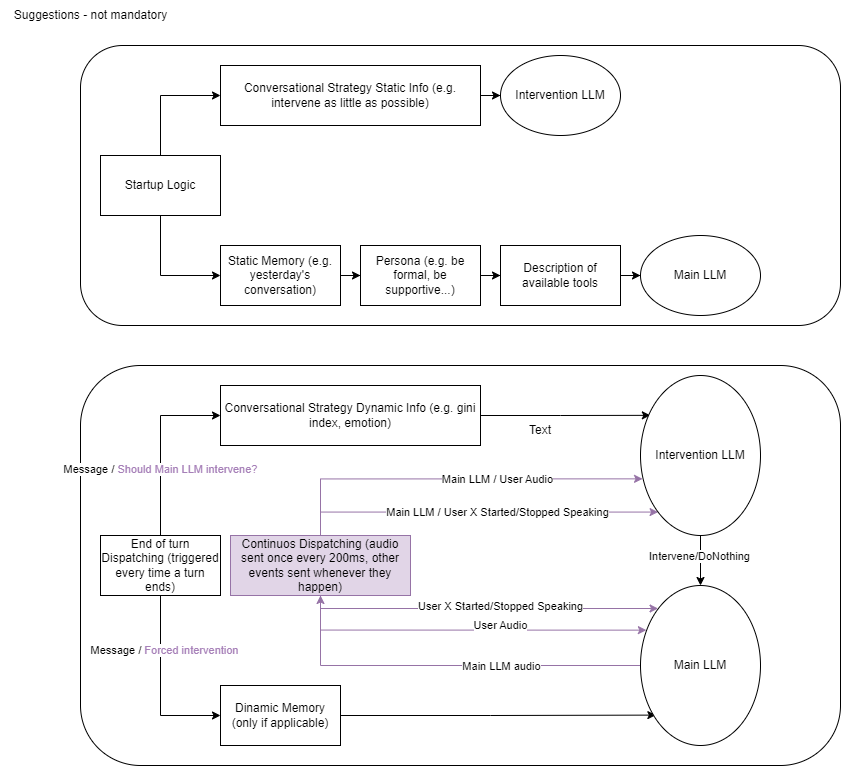

The diagram above was exported from draw.io. Its source (the exported page's mxGraphModel, read from the mxfile embedded in the PNG):
<mxGraphModel dx="2180" dy="1998" grid="1" gridSize="10" guides="1" tooltips="1" connect="1" arrows="1" fold="1" page="1" pageScale="1" pageWidth="850" pageHeight="1100" math="0" shadow="0">
  <root>
    <mxCell id="0" />
    <mxCell id="1" parent="0" />
    <mxCell id="UmyWUxCLOYpk7kcmBvgA-1" value="" style="rounded=1;whiteSpace=wrap;html=1;" parent="1" vertex="1">
      <mxGeometry x="40" y="40" width="760" height="280" as="geometry" />
    </mxCell>
    <mxCell id="UmyWUxCLOYpk7kcmBvgA-41" style="edgeStyle=orthogonalEdgeStyle;rounded=0;orthogonalLoop=1;jettySize=auto;html=1;entryX=0;entryY=0.5;entryDx=0;entryDy=0;" parent="1" source="UmyWUxCLOYpk7kcmBvgA-2" target="UmyWUxCLOYpk7kcmBvgA-3" edge="1">
      <mxGeometry relative="1" as="geometry" />
    </mxCell>
    <mxCell id="UmyWUxCLOYpk7kcmBvgA-43" style="edgeStyle=orthogonalEdgeStyle;rounded=0;orthogonalLoop=1;jettySize=auto;html=1;entryX=0;entryY=0.5;entryDx=0;entryDy=0;" parent="1" source="UmyWUxCLOYpk7kcmBvgA-2" target="UmyWUxCLOYpk7kcmBvgA-9" edge="1">
      <mxGeometry relative="1" as="geometry" />
    </mxCell>
    <mxCell id="UmyWUxCLOYpk7kcmBvgA-2" value="Startup Logic" style="rounded=0;whiteSpace=wrap;html=1;" parent="1" vertex="1">
      <mxGeometry x="60" y="150" width="120" height="60" as="geometry" />
    </mxCell>
    <mxCell id="UmyWUxCLOYpk7kcmBvgA-42" style="edgeStyle=orthogonalEdgeStyle;rounded=0;orthogonalLoop=1;jettySize=auto;html=1;" parent="1" source="UmyWUxCLOYpk7kcmBvgA-3" target="UmyWUxCLOYpk7kcmBvgA-13" edge="1">
      <mxGeometry relative="1" as="geometry" />
    </mxCell>
    <mxCell id="UmyWUxCLOYpk7kcmBvgA-3" value="Conversational Strategy Static Info (e.g. intervene as little as possible)" style="rounded=0;whiteSpace=wrap;html=1;" parent="1" vertex="1">
      <mxGeometry x="180" y="60" width="260" height="60" as="geometry" />
    </mxCell>
    <mxCell id="UmyWUxCLOYpk7kcmBvgA-6" value="" style="rounded=1;whiteSpace=wrap;html=1;" parent="1" vertex="1">
      <mxGeometry x="40" y="360" width="760" height="400" as="geometry" />
    </mxCell>
    <mxCell id="UmyWUxCLOYpk7kcmBvgA-18" style="edgeStyle=orthogonalEdgeStyle;rounded=0;orthogonalLoop=1;jettySize=auto;html=1;entryX=0;entryY=0.5;entryDx=0;entryDy=0;" parent="1" source="UmyWUxCLOYpk7kcmBvgA-7" target="UmyWUxCLOYpk7kcmBvgA-17" edge="1">
      <mxGeometry relative="1" as="geometry" />
    </mxCell>
    <mxCell id="UmyWUxCLOYpk7kcmBvgA-48" value="Message / &lt;span&gt;&lt;font style=&quot;color: rgb(166, 128, 184);&quot;&gt;Forced intervention&lt;/font&gt;&lt;/span&gt;" style="edgeLabel;html=1;align=center;verticalAlign=middle;resizable=0;points=[];" parent="UmyWUxCLOYpk7kcmBvgA-18" connectable="0" vertex="1">
      <mxGeometry x="-0.3988" y="3" relative="1" as="geometry">
        <mxPoint as="offset" />
      </mxGeometry>
    </mxCell>
    <mxCell id="UmyWUxCLOYpk7kcmBvgA-19" style="edgeStyle=orthogonalEdgeStyle;rounded=0;orthogonalLoop=1;jettySize=auto;html=1;entryX=0;entryY=0.5;entryDx=0;entryDy=0;" parent="1" source="UmyWUxCLOYpk7kcmBvgA-7" target="UmyWUxCLOYpk7kcmBvgA-8" edge="1">
      <mxGeometry relative="1" as="geometry" />
    </mxCell>
    <mxCell id="UmyWUxCLOYpk7kcmBvgA-27" value="Message / &lt;font style=&quot;color: rgb(166, 128, 184);&quot;&gt;Should Main LLM intervene?&lt;/font&gt;" style="edgeLabel;html=1;align=center;verticalAlign=middle;resizable=0;points=[];" parent="UmyWUxCLOYpk7kcmBvgA-19" connectable="0" vertex="1">
      <mxGeometry x="-0.2633" y="1" relative="1" as="geometry">
        <mxPoint as="offset" />
      </mxGeometry>
    </mxCell>
    <mxCell id="UmyWUxCLOYpk7kcmBvgA-34" style="edgeStyle=orthogonalEdgeStyle;rounded=0;orthogonalLoop=1;jettySize=auto;html=1;entryX=0;entryY=1;entryDx=0;entryDy=0;exitX=0.5;exitY=0;exitDx=0;exitDy=0;fillColor=#e1d5e7;strokeColor=#9673a6;" parent="1" source="UmyWUxCLOYpk7kcmBvgA-40" target="UmyWUxCLOYpk7kcmBvgA-16" edge="1">
      <mxGeometry relative="1" as="geometry">
        <Array as="points">
          <mxPoint x="280" y="507" />
        </Array>
      </mxGeometry>
    </mxCell>
    <mxCell id="UmyWUxCLOYpk7kcmBvgA-35" value="Main LLM / User X Started/Stopped Speaking" style="edgeLabel;html=1;align=center;verticalAlign=middle;resizable=0;points=[];" parent="UmyWUxCLOYpk7kcmBvgA-34" connectable="0" vertex="1">
      <mxGeometry x="0.167" relative="1" as="geometry">
        <mxPoint x="-11" as="offset" />
      </mxGeometry>
    </mxCell>
    <mxCell id="UmyWUxCLOYpk7kcmBvgA-7" value="End of turn Dispatching (triggered every time a turn ends)" style="rounded=0;whiteSpace=wrap;html=1;" parent="1" vertex="1">
      <mxGeometry x="60" y="530" width="120" height="60" as="geometry" />
    </mxCell>
    <mxCell id="UmyWUxCLOYpk7kcmBvgA-20" style="edgeStyle=orthogonalEdgeStyle;rounded=0;orthogonalLoop=1;jettySize=auto;html=1;entryX=0.082;entryY=0.249;entryDx=0;entryDy=0;entryPerimeter=0;" parent="1" source="UmyWUxCLOYpk7kcmBvgA-8" target="UmyWUxCLOYpk7kcmBvgA-16" edge="1">
      <mxGeometry relative="1" as="geometry" />
    </mxCell>
    <mxCell id="UmyWUxCLOYpk7kcmBvgA-8" value="Conversational Strategy Dynamic Info (e.g. gini index, emotion)" style="rounded=0;whiteSpace=wrap;html=1;" parent="1" vertex="1">
      <mxGeometry x="180" y="380" width="260" height="60" as="geometry" />
    </mxCell>
    <mxCell id="UmyWUxCLOYpk7kcmBvgA-44" style="edgeStyle=orthogonalEdgeStyle;rounded=0;orthogonalLoop=1;jettySize=auto;html=1;" parent="1" source="UmyWUxCLOYpk7kcmBvgA-9" target="UmyWUxCLOYpk7kcmBvgA-10" edge="1">
      <mxGeometry relative="1" as="geometry" />
    </mxCell>
    <mxCell id="UmyWUxCLOYpk7kcmBvgA-9" value="Static Memory (e.g. yesterday's conversation)" style="rounded=0;whiteSpace=wrap;html=1;" parent="1" vertex="1">
      <mxGeometry x="180" y="240" width="120" height="60" as="geometry" />
    </mxCell>
    <mxCell id="UmyWUxCLOYpk7kcmBvgA-45" style="edgeStyle=orthogonalEdgeStyle;rounded=0;orthogonalLoop=1;jettySize=auto;html=1;" parent="1" source="UmyWUxCLOYpk7kcmBvgA-10" target="UmyWUxCLOYpk7kcmBvgA-11" edge="1">
      <mxGeometry relative="1" as="geometry" />
    </mxCell>
    <mxCell id="UmyWUxCLOYpk7kcmBvgA-10" value="Persona (e.g. be formal, be supportive...)" style="rounded=0;whiteSpace=wrap;html=1;" parent="1" vertex="1">
      <mxGeometry x="320" y="240" width="120" height="60" as="geometry" />
    </mxCell>
    <mxCell id="UmyWUxCLOYpk7kcmBvgA-46" style="edgeStyle=orthogonalEdgeStyle;rounded=0;orthogonalLoop=1;jettySize=auto;html=1;" parent="1" source="UmyWUxCLOYpk7kcmBvgA-11" target="UmyWUxCLOYpk7kcmBvgA-14" edge="1">
      <mxGeometry relative="1" as="geometry" />
    </mxCell>
    <mxCell id="UmyWUxCLOYpk7kcmBvgA-11" value="Description of available tools" style="rounded=0;whiteSpace=wrap;html=1;" parent="1" vertex="1">
      <mxGeometry x="460" y="240" width="120" height="60" as="geometry" />
    </mxCell>
    <mxCell id="UmyWUxCLOYpk7kcmBvgA-13" value="Intervention LLM" style="ellipse;whiteSpace=wrap;html=1;" parent="1" vertex="1">
      <mxGeometry x="460" y="50" width="120" height="80" as="geometry" />
    </mxCell>
    <mxCell id="UmyWUxCLOYpk7kcmBvgA-14" value="Main LLM" style="ellipse;whiteSpace=wrap;html=1;" parent="1" vertex="1">
      <mxGeometry x="600" y="230" width="120" height="80" as="geometry" />
    </mxCell>
    <mxCell id="UmyWUxCLOYpk7kcmBvgA-38" style="edgeStyle=orthogonalEdgeStyle;rounded=0;orthogonalLoop=1;jettySize=auto;html=1;entryX=0.5;entryY=0;entryDx=0;entryDy=0;" parent="1" source="UmyWUxCLOYpk7kcmBvgA-16" target="UmyWUxCLOYpk7kcmBvgA-21" edge="1">
      <mxGeometry relative="1" as="geometry" />
    </mxCell>
    <mxCell id="UmyWUxCLOYpk7kcmBvgA-39" value="Intervene/DoNothing" style="edgeLabel;html=1;align=center;verticalAlign=middle;resizable=0;points=[];" parent="UmyWUxCLOYpk7kcmBvgA-38" connectable="0" vertex="1">
      <mxGeometry x="-0.2076" y="-2" relative="1" as="geometry">
        <mxPoint as="offset" />
      </mxGeometry>
    </mxCell>
    <mxCell id="UmyWUxCLOYpk7kcmBvgA-16" value="Intervention LLM" style="ellipse;whiteSpace=wrap;html=1;" parent="1" vertex="1">
      <mxGeometry x="600" y="370" width="120" height="160" as="geometry" />
    </mxCell>
    <mxCell id="UmyWUxCLOYpk7kcmBvgA-22" style="edgeStyle=orthogonalEdgeStyle;rounded=0;orthogonalLoop=1;jettySize=auto;html=1;entryX=0.128;entryY=0.81;entryDx=0;entryDy=0;entryPerimeter=0;" parent="1" source="UmyWUxCLOYpk7kcmBvgA-17" target="UmyWUxCLOYpk7kcmBvgA-21" edge="1">
      <mxGeometry relative="1" as="geometry" />
    </mxCell>
    <mxCell id="UmyWUxCLOYpk7kcmBvgA-17" value="Dinamic Memory (only if applicable)" style="rounded=0;whiteSpace=wrap;html=1;" parent="1" vertex="1">
      <mxGeometry x="180" y="680" width="120" height="60" as="geometry" />
    </mxCell>
    <mxCell id="UmyWUxCLOYpk7kcmBvgA-32" style="edgeStyle=orthogonalEdgeStyle;rounded=0;orthogonalLoop=1;jettySize=auto;html=1;entryX=0.5;entryY=1;entryDx=0;entryDy=0;fillColor=#e1d5e7;strokeColor=#9673a6;" parent="1" source="UmyWUxCLOYpk7kcmBvgA-21" target="UmyWUxCLOYpk7kcmBvgA-40" edge="1">
      <mxGeometry relative="1" as="geometry">
        <Array as="points">
          <mxPoint x="280" y="660" />
        </Array>
        <mxPoint x="120" y="660" as="targetPoint" />
      </mxGeometry>
    </mxCell>
    <mxCell id="UmyWUxCLOYpk7kcmBvgA-33" value="Main LLM audio" style="edgeLabel;html=1;align=center;verticalAlign=middle;resizable=0;points=[];" parent="UmyWUxCLOYpk7kcmBvgA-32" connectable="0" vertex="1">
      <mxGeometry x="-0.2795" y="1" relative="1" as="geometry">
        <mxPoint y="-1" as="offset" />
      </mxGeometry>
    </mxCell>
    <mxCell id="UmyWUxCLOYpk7kcmBvgA-21" value="Main LLM" style="ellipse;whiteSpace=wrap;html=1;" parent="1" vertex="1">
      <mxGeometry x="600" y="580" width="120" height="160" as="geometry" />
    </mxCell>
    <mxCell id="UmyWUxCLOYpk7kcmBvgA-24" style="edgeStyle=orthogonalEdgeStyle;rounded=0;orthogonalLoop=1;jettySize=auto;html=1;entryX=0.049;entryY=0.279;entryDx=0;entryDy=0;entryPerimeter=0;exitX=0.5;exitY=1;exitDx=0;exitDy=0;fillColor=#e1d5e7;strokeColor=#9673a6;" parent="1" source="UmyWUxCLOYpk7kcmBvgA-40" target="UmyWUxCLOYpk7kcmBvgA-21" edge="1">
      <mxGeometry relative="1" as="geometry">
        <Array as="points">
          <mxPoint x="280" y="625" />
        </Array>
      </mxGeometry>
    </mxCell>
    <mxCell id="UmyWUxCLOYpk7kcmBvgA-25" value="User Audio" style="edgeLabel;html=1;align=center;verticalAlign=middle;resizable=0;points=[];" parent="UmyWUxCLOYpk7kcmBvgA-24" connectable="0" vertex="1">
      <mxGeometry x="-0.0382" relative="1" as="geometry">
        <mxPoint x="41" y="-5" as="offset" />
      </mxGeometry>
    </mxCell>
    <mxCell id="UmyWUxCLOYpk7kcmBvgA-30" style="edgeStyle=orthogonalEdgeStyle;rounded=0;orthogonalLoop=1;jettySize=auto;html=1;entryX=0;entryY=0;entryDx=0;entryDy=0;exitX=0.5;exitY=1;exitDx=0;exitDy=0;fillColor=#e1d5e7;strokeColor=#9673a6;" parent="1" source="UmyWUxCLOYpk7kcmBvgA-40" target="UmyWUxCLOYpk7kcmBvgA-21" edge="1">
      <mxGeometry relative="1" as="geometry">
        <Array as="points">
          <mxPoint x="280" y="603" />
          <mxPoint x="618" y="603" />
        </Array>
      </mxGeometry>
    </mxCell>
    <mxCell id="UmyWUxCLOYpk7kcmBvgA-31" value="User X Started/Stopped Speaking" style="edgeLabel;html=1;align=center;verticalAlign=middle;resizable=0;points=[];" parent="UmyWUxCLOYpk7kcmBvgA-30" connectable="0" vertex="1">
      <mxGeometry x="0.4078" relative="1" as="geometry">
        <mxPoint x="-54" y="-3" as="offset" />
      </mxGeometry>
    </mxCell>
    <mxCell id="UmyWUxCLOYpk7kcmBvgA-36" style="edgeStyle=orthogonalEdgeStyle;rounded=0;orthogonalLoop=1;jettySize=auto;html=1;entryX=0.017;entryY=0.646;entryDx=0;entryDy=0;entryPerimeter=0;exitX=0.5;exitY=0;exitDx=0;exitDy=0;fillColor=#e1d5e7;strokeColor=#9673a6;" parent="1" source="UmyWUxCLOYpk7kcmBvgA-40" target="UmyWUxCLOYpk7kcmBvgA-16" edge="1">
      <mxGeometry relative="1" as="geometry">
        <Array as="points">
          <mxPoint x="280" y="473" />
        </Array>
      </mxGeometry>
    </mxCell>
    <mxCell id="UmyWUxCLOYpk7kcmBvgA-37" value="Main LLM / User Audio" style="edgeLabel;html=1;align=center;verticalAlign=middle;resizable=0;points=[];" parent="UmyWUxCLOYpk7kcmBvgA-36" connectable="0" vertex="1">
      <mxGeometry x="0.2508" relative="1" as="geometry">
        <mxPoint x="-4" as="offset" />
      </mxGeometry>
    </mxCell>
    <mxCell id="UmyWUxCLOYpk7kcmBvgA-40" value="Continuos Dispatching (audio sent once every 200ms, other events sent whenever they happen)" style="rounded=0;whiteSpace=wrap;html=1;fillColor=#e1d5e7;strokeColor=#9673a6;" parent="1" vertex="1">
      <mxGeometry x="190" y="530" width="180" height="60" as="geometry" />
    </mxCell>
    <mxCell id="6vJTdq-OAWFm7MV1lBNx-1" value="Text" style="text;html=1;strokeColor=none;fillColor=none;align=center;verticalAlign=middle;whiteSpace=wrap;rounded=0;" vertex="1" parent="1">
      <mxGeometry x="470" y="410" width="60" height="30" as="geometry" />
    </mxCell>
    <mxCell id="6vJTdq-OAWFm7MV1lBNx-2" value="Suggestions - not mandatory" style="text;html=1;align=center;verticalAlign=middle;resizable=0;points=[];autosize=1;strokeColor=none;fillColor=none;" vertex="1" parent="1">
      <mxGeometry x="-40" y="-5" width="180" height="30" as="geometry" />
    </mxCell>
  </root>
</mxGraphModel>